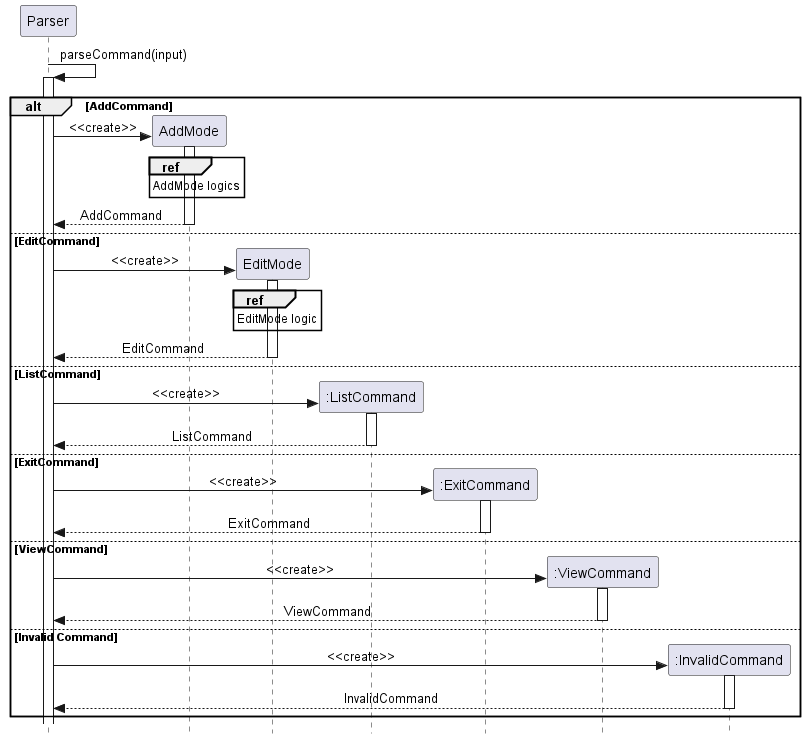

The diagram above was rendered by PlantUML. Its source (embedded in the PNG):
@startuml
skinparam Style strictuml
skinparam SequenceMessageAlignment center

autoactivate on



Parser -> Parser: parseCommand(input)
alt AddCommand
    create AddMode
    Parser -> AddMode: <<create>>
    ref over AddMode: AddMode logics
    AddMode --> Parser: AddCommand
else EditCommand
    create EditMode
    Parser -> EditMode: <<create>>
    ref over EditMode: EditMode logic
    EditMode --> Parser: EditCommand
else ListCommand
    participant ":ListCommand" as List
    create List
    Parser -> List:<<create>>
    List --> Parser: ListCommand
else ExitCommand
    participant ":ExitCommand" as Exit
    create Exit
    Parser -> Exit:<<create>>
    Exit --> Parser: ExitCommand
else ViewCommand
    participant ":ViewCommand" as View
    create View
    Parser -> View:<<create>>
    View --> Parser: ViewCommand
else Invalid Command
    participant ":InvalidCommand" as Invalid
    create Invalid
    Parser -> Invalid:<<create>>
    Invalid --> Parser: InvalidCommand
end
@enduml